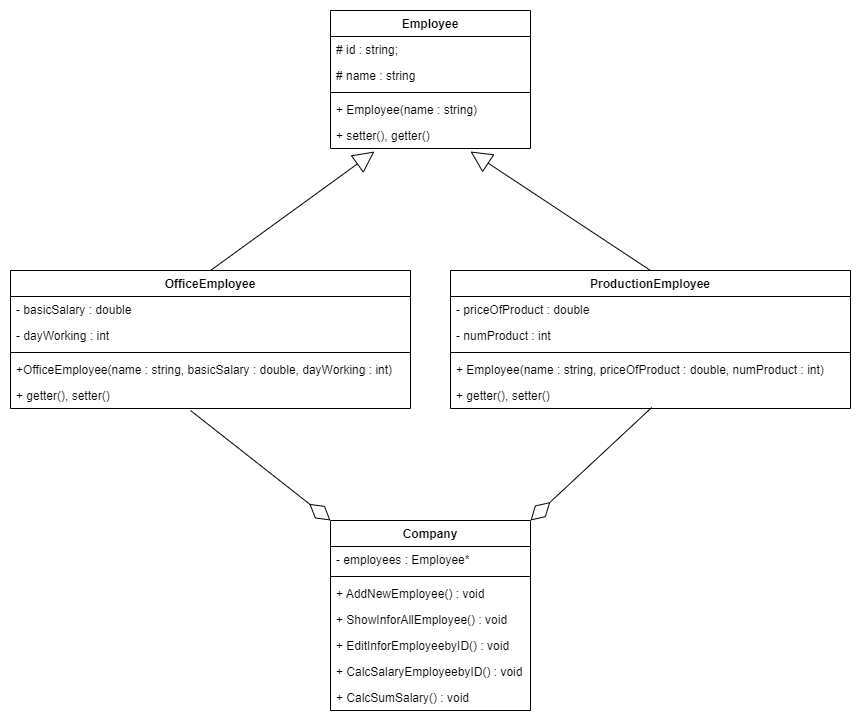

The diagram above was exported from draw.io. Its source (the exported page's mxGraphModel, read from the mxfile embedded in the PNG):
<mxGraphModel dx="1422" dy="857" grid="1" gridSize="10" guides="1" tooltips="1" connect="1" arrows="1" fold="1" page="1" pageScale="1" pageWidth="850" pageHeight="1100" math="0" shadow="0">
  <root>
    <mxCell id="0" />
    <mxCell id="1" parent="0" />
    <mxCell id="pUzaUu-c4iNXWcfgEtZr-1" value="Employee" style="swimlane;fontStyle=1;align=center;verticalAlign=top;childLayout=stackLayout;horizontal=1;startSize=26;horizontalStack=0;resizeParent=1;resizeParentMax=0;resizeLast=0;collapsible=1;marginBottom=0;" vertex="1" parent="1">
      <mxGeometry x="320" y="10" width="200" height="138" as="geometry" />
    </mxCell>
    <mxCell id="pUzaUu-c4iNXWcfgEtZr-2" value="# id : string;" style="text;strokeColor=none;fillColor=none;align=left;verticalAlign=top;spacingLeft=4;spacingRight=4;overflow=hidden;rotatable=0;points=[[0,0.5],[1,0.5]];portConstraint=eastwest;" vertex="1" parent="pUzaUu-c4iNXWcfgEtZr-1">
      <mxGeometry y="26" width="200" height="26" as="geometry" />
    </mxCell>
    <mxCell id="pUzaUu-c4iNXWcfgEtZr-9" value="# name : string" style="text;strokeColor=none;fillColor=none;align=left;verticalAlign=top;spacingLeft=4;spacingRight=4;overflow=hidden;rotatable=0;points=[[0,0.5],[1,0.5]];portConstraint=eastwest;" vertex="1" parent="pUzaUu-c4iNXWcfgEtZr-1">
      <mxGeometry y="52" width="200" height="26" as="geometry" />
    </mxCell>
    <mxCell id="pUzaUu-c4iNXWcfgEtZr-3" value="" style="line;strokeWidth=1;fillColor=none;align=left;verticalAlign=middle;spacingTop=-1;spacingLeft=3;spacingRight=3;rotatable=0;labelPosition=right;points=[];portConstraint=eastwest;" vertex="1" parent="pUzaUu-c4iNXWcfgEtZr-1">
      <mxGeometry y="78" width="200" height="8" as="geometry" />
    </mxCell>
    <mxCell id="pUzaUu-c4iNXWcfgEtZr-4" value="+ Employee(name : string)" style="text;strokeColor=none;fillColor=none;align=left;verticalAlign=top;spacingLeft=4;spacingRight=4;overflow=hidden;rotatable=0;points=[[0,0.5],[1,0.5]];portConstraint=eastwest;" vertex="1" parent="pUzaUu-c4iNXWcfgEtZr-1">
      <mxGeometry y="86" width="200" height="26" as="geometry" />
    </mxCell>
    <mxCell id="pUzaUu-c4iNXWcfgEtZr-10" value="+ setter(), getter()" style="text;strokeColor=none;fillColor=none;align=left;verticalAlign=top;spacingLeft=4;spacingRight=4;overflow=hidden;rotatable=0;points=[[0,0.5],[1,0.5]];portConstraint=eastwest;" vertex="1" parent="pUzaUu-c4iNXWcfgEtZr-1">
      <mxGeometry y="112" width="200" height="26" as="geometry" />
    </mxCell>
    <mxCell id="pUzaUu-c4iNXWcfgEtZr-5" value="OfficeEmployee" style="swimlane;fontStyle=1;align=center;verticalAlign=top;childLayout=stackLayout;horizontal=1;startSize=26;horizontalStack=0;resizeParent=1;resizeParentMax=0;resizeLast=0;collapsible=1;marginBottom=0;" vertex="1" parent="1">
      <mxGeometry y="270" width="400" height="138" as="geometry" />
    </mxCell>
    <mxCell id="pUzaUu-c4iNXWcfgEtZr-6" value="- basicSalary : double" style="text;strokeColor=none;fillColor=none;align=left;verticalAlign=top;spacingLeft=4;spacingRight=4;overflow=hidden;rotatable=0;points=[[0,0.5],[1,0.5]];portConstraint=eastwest;" vertex="1" parent="pUzaUu-c4iNXWcfgEtZr-5">
      <mxGeometry y="26" width="400" height="26" as="geometry" />
    </mxCell>
    <mxCell id="pUzaUu-c4iNXWcfgEtZr-15" value="- dayWorking : int" style="text;strokeColor=none;fillColor=none;align=left;verticalAlign=top;spacingLeft=4;spacingRight=4;overflow=hidden;rotatable=0;points=[[0,0.5],[1,0.5]];portConstraint=eastwest;" vertex="1" parent="pUzaUu-c4iNXWcfgEtZr-5">
      <mxGeometry y="52" width="400" height="26" as="geometry" />
    </mxCell>
    <mxCell id="pUzaUu-c4iNXWcfgEtZr-7" value="" style="line;strokeWidth=1;fillColor=none;align=left;verticalAlign=middle;spacingTop=-1;spacingLeft=3;spacingRight=3;rotatable=0;labelPosition=right;points=[];portConstraint=eastwest;" vertex="1" parent="pUzaUu-c4iNXWcfgEtZr-5">
      <mxGeometry y="78" width="400" height="8" as="geometry" />
    </mxCell>
    <mxCell id="pUzaUu-c4iNXWcfgEtZr-8" value="+OfficeEmployee(name : string, basicSalary : double, dayWorking : int)" style="text;strokeColor=none;fillColor=none;align=left;verticalAlign=top;spacingLeft=4;spacingRight=4;overflow=hidden;rotatable=0;points=[[0,0.5],[1,0.5]];portConstraint=eastwest;" vertex="1" parent="pUzaUu-c4iNXWcfgEtZr-5">
      <mxGeometry y="86" width="400" height="26" as="geometry" />
    </mxCell>
    <mxCell id="pUzaUu-c4iNXWcfgEtZr-16" value="+ getter(), setter()" style="text;strokeColor=none;fillColor=none;align=left;verticalAlign=top;spacingLeft=4;spacingRight=4;overflow=hidden;rotatable=0;points=[[0,0.5],[1,0.5]];portConstraint=eastwest;" vertex="1" parent="pUzaUu-c4iNXWcfgEtZr-5">
      <mxGeometry y="112" width="400" height="26" as="geometry" />
    </mxCell>
    <mxCell id="pUzaUu-c4iNXWcfgEtZr-11" value="ProductionEmployee" style="swimlane;fontStyle=1;align=center;verticalAlign=top;childLayout=stackLayout;horizontal=1;startSize=26;horizontalStack=0;resizeParent=1;resizeParentMax=0;resizeLast=0;collapsible=1;marginBottom=0;" vertex="1" parent="1">
      <mxGeometry x="440" y="270" width="400" height="138" as="geometry" />
    </mxCell>
    <mxCell id="pUzaUu-c4iNXWcfgEtZr-12" value="- priceOfProduct : double" style="text;strokeColor=none;fillColor=none;align=left;verticalAlign=top;spacingLeft=4;spacingRight=4;overflow=hidden;rotatable=0;points=[[0,0.5],[1,0.5]];portConstraint=eastwest;" vertex="1" parent="pUzaUu-c4iNXWcfgEtZr-11">
      <mxGeometry y="26" width="400" height="26" as="geometry" />
    </mxCell>
    <mxCell id="pUzaUu-c4iNXWcfgEtZr-17" value="- numProduct : int" style="text;strokeColor=none;fillColor=none;align=left;verticalAlign=top;spacingLeft=4;spacingRight=4;overflow=hidden;rotatable=0;points=[[0,0.5],[1,0.5]];portConstraint=eastwest;" vertex="1" parent="pUzaUu-c4iNXWcfgEtZr-11">
      <mxGeometry y="52" width="400" height="26" as="geometry" />
    </mxCell>
    <mxCell id="pUzaUu-c4iNXWcfgEtZr-13" value="" style="line;strokeWidth=1;fillColor=none;align=left;verticalAlign=middle;spacingTop=-1;spacingLeft=3;spacingRight=3;rotatable=0;labelPosition=right;points=[];portConstraint=eastwest;" vertex="1" parent="pUzaUu-c4iNXWcfgEtZr-11">
      <mxGeometry y="78" width="400" height="8" as="geometry" />
    </mxCell>
    <mxCell id="pUzaUu-c4iNXWcfgEtZr-14" value="+ Employee(name : string, priceOfProduct : double, numProduct : int)" style="text;strokeColor=none;fillColor=none;align=left;verticalAlign=top;spacingLeft=4;spacingRight=4;overflow=hidden;rotatable=0;points=[[0,0.5],[1,0.5]];portConstraint=eastwest;" vertex="1" parent="pUzaUu-c4iNXWcfgEtZr-11">
      <mxGeometry y="86" width="400" height="26" as="geometry" />
    </mxCell>
    <mxCell id="pUzaUu-c4iNXWcfgEtZr-18" value="+ getter(), setter()" style="text;strokeColor=none;fillColor=none;align=left;verticalAlign=top;spacingLeft=4;spacingRight=4;overflow=hidden;rotatable=0;points=[[0,0.5],[1,0.5]];portConstraint=eastwest;" vertex="1" parent="pUzaUu-c4iNXWcfgEtZr-11">
      <mxGeometry y="112" width="400" height="26" as="geometry" />
    </mxCell>
    <mxCell id="pUzaUu-c4iNXWcfgEtZr-19" value="" style="endArrow=block;endFill=0;endSize=19;html=1;rounded=0;entryX=0.22;entryY=1.115;entryDx=0;entryDy=0;entryPerimeter=0;exitX=0.5;exitY=0;exitDx=0;exitDy=0;" edge="1" parent="1" source="pUzaUu-c4iNXWcfgEtZr-5" target="pUzaUu-c4iNXWcfgEtZr-10">
      <mxGeometry width="160" relative="1" as="geometry">
        <mxPoint x="340" y="340" as="sourcePoint" />
        <mxPoint x="500" y="340" as="targetPoint" />
      </mxGeometry>
    </mxCell>
    <mxCell id="pUzaUu-c4iNXWcfgEtZr-20" value="" style="endArrow=block;endFill=0;endSize=19;html=1;rounded=0;entryX=0.7;entryY=1.115;entryDx=0;entryDy=0;entryPerimeter=0;exitX=0.5;exitY=0;exitDx=0;exitDy=0;" edge="1" parent="1" source="pUzaUu-c4iNXWcfgEtZr-11" target="pUzaUu-c4iNXWcfgEtZr-10">
      <mxGeometry width="160" relative="1" as="geometry">
        <mxPoint x="470" y="240" as="sourcePoint" />
        <mxPoint x="630" y="240" as="targetPoint" />
      </mxGeometry>
    </mxCell>
    <mxCell id="pUzaUu-c4iNXWcfgEtZr-21" value="Company" style="swimlane;fontStyle=1;align=center;verticalAlign=top;childLayout=stackLayout;horizontal=1;startSize=26;horizontalStack=0;resizeParent=1;resizeParentMax=0;resizeLast=0;collapsible=1;marginBottom=0;" vertex="1" parent="1">
      <mxGeometry x="320" y="520" width="200" height="190" as="geometry" />
    </mxCell>
    <mxCell id="pUzaUu-c4iNXWcfgEtZr-22" value="- employees : Employee*" style="text;strokeColor=none;fillColor=none;align=left;verticalAlign=top;spacingLeft=4;spacingRight=4;overflow=hidden;rotatable=0;points=[[0,0.5],[1,0.5]];portConstraint=eastwest;" vertex="1" parent="pUzaUu-c4iNXWcfgEtZr-21">
      <mxGeometry y="26" width="200" height="26" as="geometry" />
    </mxCell>
    <mxCell id="pUzaUu-c4iNXWcfgEtZr-23" value="" style="line;strokeWidth=1;fillColor=none;align=left;verticalAlign=middle;spacingTop=-1;spacingLeft=3;spacingRight=3;rotatable=0;labelPosition=right;points=[];portConstraint=eastwest;" vertex="1" parent="pUzaUu-c4iNXWcfgEtZr-21">
      <mxGeometry y="52" width="200" height="8" as="geometry" />
    </mxCell>
    <mxCell id="pUzaUu-c4iNXWcfgEtZr-24" value="+ AddNewEmployee() : void" style="text;strokeColor=none;fillColor=none;align=left;verticalAlign=top;spacingLeft=4;spacingRight=4;overflow=hidden;rotatable=0;points=[[0,0.5],[1,0.5]];portConstraint=eastwest;" vertex="1" parent="pUzaUu-c4iNXWcfgEtZr-21">
      <mxGeometry y="60" width="200" height="26" as="geometry" />
    </mxCell>
    <mxCell id="pUzaUu-c4iNXWcfgEtZr-25" value="+ ShowInforAllEmployee() : void" style="text;strokeColor=none;fillColor=none;align=left;verticalAlign=top;spacingLeft=4;spacingRight=4;overflow=hidden;rotatable=0;points=[[0,0.5],[1,0.5]];portConstraint=eastwest;" vertex="1" parent="pUzaUu-c4iNXWcfgEtZr-21">
      <mxGeometry y="86" width="200" height="26" as="geometry" />
    </mxCell>
    <mxCell id="pUzaUu-c4iNXWcfgEtZr-30" value="+ EditInforEmployeebyID() : void" style="text;strokeColor=none;fillColor=none;align=left;verticalAlign=top;spacingLeft=4;spacingRight=4;overflow=hidden;rotatable=0;points=[[0,0.5],[1,0.5]];portConstraint=eastwest;" vertex="1" parent="pUzaUu-c4iNXWcfgEtZr-21">
      <mxGeometry y="112" width="200" height="26" as="geometry" />
    </mxCell>
    <mxCell id="pUzaUu-c4iNXWcfgEtZr-31" value="+ CalcSalaryEmployeebyID() : void" style="text;strokeColor=none;fillColor=none;align=left;verticalAlign=top;spacingLeft=4;spacingRight=4;overflow=hidden;rotatable=0;points=[[0,0.5],[1,0.5]];portConstraint=eastwest;" vertex="1" parent="pUzaUu-c4iNXWcfgEtZr-21">
      <mxGeometry y="138" width="200" height="26" as="geometry" />
    </mxCell>
    <mxCell id="pUzaUu-c4iNXWcfgEtZr-32" value="+ CalcSumSalary() : void" style="text;strokeColor=none;fillColor=none;align=left;verticalAlign=top;spacingLeft=4;spacingRight=4;overflow=hidden;rotatable=0;points=[[0,0.5],[1,0.5]];portConstraint=eastwest;" vertex="1" parent="pUzaUu-c4iNXWcfgEtZr-21">
      <mxGeometry y="164" width="200" height="26" as="geometry" />
    </mxCell>
    <mxCell id="pUzaUu-c4iNXWcfgEtZr-36" value="" style="endArrow=diamondThin;endFill=0;endSize=24;html=1;rounded=0;exitX=0.45;exitY=1.077;exitDx=0;exitDy=0;exitPerimeter=0;entryX=0;entryY=0;entryDx=0;entryDy=0;" edge="1" parent="1" source="pUzaUu-c4iNXWcfgEtZr-16" target="pUzaUu-c4iNXWcfgEtZr-21">
      <mxGeometry width="160" relative="1" as="geometry">
        <mxPoint x="160" y="464" as="sourcePoint" />
        <mxPoint x="320" y="464" as="targetPoint" />
      </mxGeometry>
    </mxCell>
    <mxCell id="pUzaUu-c4iNXWcfgEtZr-37" value="" style="endArrow=diamondThin;endFill=0;endSize=24;html=1;rounded=0;entryX=1;entryY=0;entryDx=0;entryDy=0;exitX=0.503;exitY=0.962;exitDx=0;exitDy=0;exitPerimeter=0;" edge="1" parent="1" source="pUzaUu-c4iNXWcfgEtZr-18" target="pUzaUu-c4iNXWcfgEtZr-21">
      <mxGeometry width="160" relative="1" as="geometry">
        <mxPoint x="600" y="450" as="sourcePoint" />
        <mxPoint x="760" y="450" as="targetPoint" />
      </mxGeometry>
    </mxCell>
  </root>
</mxGraphModel>